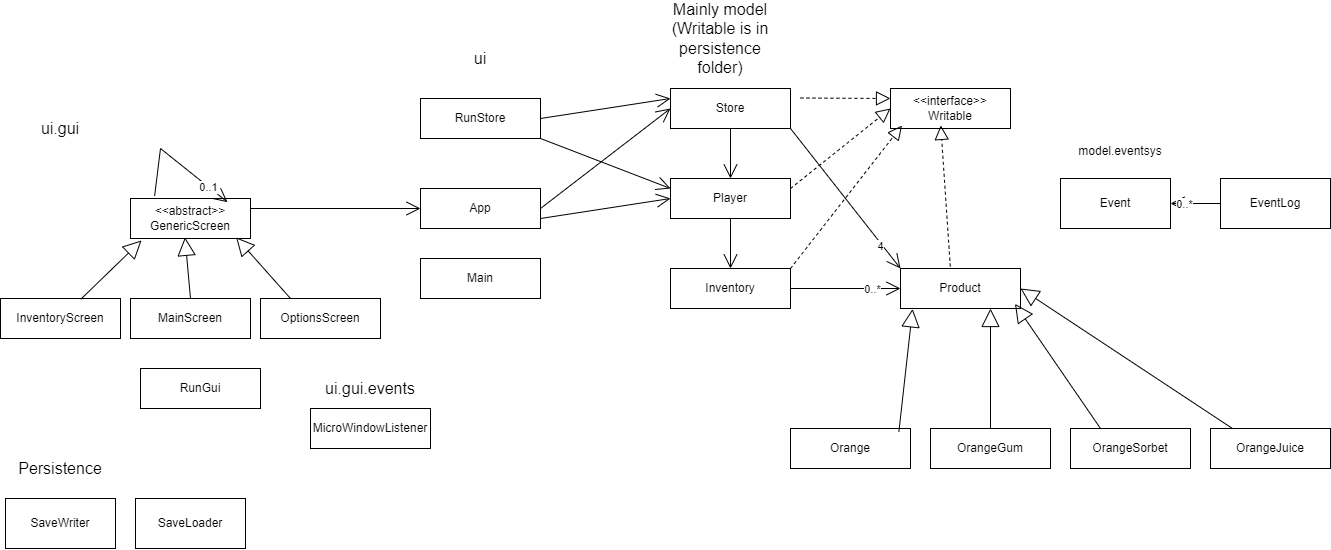

The diagram above was exported from draw.io. Its source (the exported page's mxGraphModel, read from the mxfile embedded in the PNG):
<mxGraphModel dx="2213" dy="939" grid="1" gridSize="10" guides="1" tooltips="1" connect="1" arrows="1" fold="1" page="1" pageScale="1" pageWidth="850" pageHeight="1100" math="0" shadow="0">
  <root>
    <mxCell id="0" />
    <mxCell id="1" parent="0" />
    <mxCell id="JpDU86R1NgvaTm55hg1i-1" value="Product" style="rounded=0;whiteSpace=wrap;html=1;" parent="1" vertex="1">
      <mxGeometry x="300" y="300" width="120" height="40" as="geometry" />
    </mxCell>
    <mxCell id="JpDU86R1NgvaTm55hg1i-2" value="&amp;lt;&amp;lt;interface&amp;gt;&amp;gt;&lt;div&gt;Writable&lt;/div&gt;" style="rounded=0;whiteSpace=wrap;html=1;" parent="1" vertex="1">
      <mxGeometry x="290" y="120" width="120" height="40" as="geometry" />
    </mxCell>
    <mxCell id="JpDU86R1NgvaTm55hg1i-3" value="" style="endArrow=block;dashed=1;endFill=0;endSize=12;html=1;rounded=0;exitX=0.415;exitY=-0.048;exitDx=0;exitDy=0;exitPerimeter=0;entryX=0.419;entryY=0.923;entryDx=0;entryDy=0;entryPerimeter=0;" parent="1" source="JpDU86R1NgvaTm55hg1i-1" target="JpDU86R1NgvaTm55hg1i-2" edge="1">
      <mxGeometry width="160" relative="1" as="geometry">
        <mxPoint x="340" y="350" as="sourcePoint" />
        <mxPoint x="500" y="350" as="targetPoint" />
      </mxGeometry>
    </mxCell>
    <mxCell id="JpDU86R1NgvaTm55hg1i-4" value="Orange" style="rounded=0;whiteSpace=wrap;html=1;" parent="1" vertex="1">
      <mxGeometry x="190" y="460" width="120" height="40" as="geometry" />
    </mxCell>
    <mxCell id="JpDU86R1NgvaTm55hg1i-5" value="OrangeGum" style="rounded=0;whiteSpace=wrap;html=1;" parent="1" vertex="1">
      <mxGeometry x="330" y="460" width="120" height="40" as="geometry" />
    </mxCell>
    <mxCell id="JpDU86R1NgvaTm55hg1i-6" value="OrangeSorbet" style="rounded=0;whiteSpace=wrap;html=1;" parent="1" vertex="1">
      <mxGeometry x="470" y="460" width="120" height="40" as="geometry" />
    </mxCell>
    <mxCell id="JpDU86R1NgvaTm55hg1i-7" value="OrangeJuice" style="rounded=0;whiteSpace=wrap;html=1;" parent="1" vertex="1">
      <mxGeometry x="610" y="460" width="120" height="40" as="geometry" />
    </mxCell>
    <mxCell id="JpDU86R1NgvaTm55hg1i-8" value="" style="endArrow=block;endSize=16;endFill=0;html=1;rounded=0;exitX=0.25;exitY=0;exitDx=0;exitDy=0;entryX=0.954;entryY=0.885;entryDx=0;entryDy=0;entryPerimeter=0;" parent="1" source="JpDU86R1NgvaTm55hg1i-6" target="JpDU86R1NgvaTm55hg1i-1" edge="1">
      <mxGeometry width="160" relative="1" as="geometry">
        <mxPoint x="560" y="650" as="sourcePoint" />
        <mxPoint x="520" y="500" as="targetPoint" />
      </mxGeometry>
    </mxCell>
    <mxCell id="JpDU86R1NgvaTm55hg1i-9" value="" style="endArrow=block;endSize=16;endFill=0;html=1;rounded=0;exitX=0.178;exitY=-0.01;exitDx=0;exitDy=0;entryX=1;entryY=0.5;entryDx=0;entryDy=0;exitPerimeter=0;" parent="1" source="JpDU86R1NgvaTm55hg1i-7" target="JpDU86R1NgvaTm55hg1i-1" edge="1">
      <mxGeometry width="160" relative="1" as="geometry">
        <mxPoint x="500" y="390" as="sourcePoint" />
        <mxPoint x="460" y="240" as="targetPoint" />
      </mxGeometry>
    </mxCell>
    <mxCell id="JpDU86R1NgvaTm55hg1i-10" value="" style="endArrow=block;endSize=16;endFill=0;html=1;rounded=0;entryX=0.75;entryY=1;entryDx=0;entryDy=0;" parent="1" source="JpDU86R1NgvaTm55hg1i-5" target="JpDU86R1NgvaTm55hg1i-1" edge="1">
      <mxGeometry width="160" relative="1" as="geometry">
        <mxPoint x="500" y="390" as="sourcePoint" />
        <mxPoint x="424" y="345" as="targetPoint" />
      </mxGeometry>
    </mxCell>
    <mxCell id="JpDU86R1NgvaTm55hg1i-11" value="" style="endArrow=block;endSize=16;endFill=0;html=1;rounded=0;entryX=0.101;entryY=1.01;entryDx=0;entryDy=0;entryPerimeter=0;exitX=0.903;exitY=0.087;exitDx=0;exitDy=0;exitPerimeter=0;" parent="1" source="JpDU86R1NgvaTm55hg1i-4" target="JpDU86R1NgvaTm55hg1i-1" edge="1">
      <mxGeometry width="160" relative="1" as="geometry">
        <mxPoint x="393" y="390" as="sourcePoint" />
        <mxPoint x="400" y="350" as="targetPoint" />
      </mxGeometry>
    </mxCell>
    <mxCell id="JpDU86R1NgvaTm55hg1i-12" value="Inventory" style="rounded=0;whiteSpace=wrap;html=1;" parent="1" vertex="1">
      <mxGeometry x="70" y="300" width="120" height="40" as="geometry" />
    </mxCell>
    <mxCell id="JpDU86R1NgvaTm55hg1i-16" value="" style="endArrow=open;endFill=1;endSize=12;html=1;rounded=0;exitX=1;exitY=0.5;exitDx=0;exitDy=0;entryX=0;entryY=0.5;entryDx=0;entryDy=0;" parent="1" source="JpDU86R1NgvaTm55hg1i-12" target="JpDU86R1NgvaTm55hg1i-1" edge="1">
      <mxGeometry width="160" relative="1" as="geometry">
        <mxPoint x="310" y="380" as="sourcePoint" />
        <mxPoint x="470" y="380" as="targetPoint" />
      </mxGeometry>
    </mxCell>
    <mxCell id="JpDU86R1NgvaTm55hg1i-17" value="0..*" style="edgeLabel;html=1;align=center;verticalAlign=middle;resizable=0;points=[];" parent="JpDU86R1NgvaTm55hg1i-16" vertex="1" connectable="0">
      <mxGeometry x="0.4825" relative="1" as="geometry">
        <mxPoint as="offset" />
      </mxGeometry>
    </mxCell>
    <mxCell id="JpDU86R1NgvaTm55hg1i-18" value="Player" style="rounded=0;whiteSpace=wrap;html=1;" parent="1" vertex="1">
      <mxGeometry x="70" y="210" width="120" height="40" as="geometry" />
    </mxCell>
    <mxCell id="JpDU86R1NgvaTm55hg1i-20" value="" style="endArrow=block;dashed=1;endFill=0;endSize=12;html=1;rounded=0;exitX=1;exitY=0.25;exitDx=0;exitDy=0;entryX=0;entryY=0.5;entryDx=0;entryDy=0;" parent="1" source="JpDU86R1NgvaTm55hg1i-18" target="JpDU86R1NgvaTm55hg1i-2" edge="1">
      <mxGeometry width="160" relative="1" as="geometry">
        <mxPoint x="360" y="308" as="sourcePoint" />
        <mxPoint x="420" y="237" as="targetPoint" />
      </mxGeometry>
    </mxCell>
    <mxCell id="JpDU86R1NgvaTm55hg1i-22" value="" style="endArrow=open;endFill=1;endSize=12;html=1;rounded=0;exitX=0.5;exitY=1;exitDx=0;exitDy=0;" parent="1" source="JpDU86R1NgvaTm55hg1i-18" target="JpDU86R1NgvaTm55hg1i-12" edge="1">
      <mxGeometry width="160" relative="1" as="geometry">
        <mxPoint x="350" y="400" as="sourcePoint" />
        <mxPoint x="510" y="400" as="targetPoint" />
      </mxGeometry>
    </mxCell>
    <mxCell id="JpDU86R1NgvaTm55hg1i-23" value="Store" style="rounded=0;whiteSpace=wrap;html=1;" parent="1" vertex="1">
      <mxGeometry x="70" y="120" width="120" height="40" as="geometry" />
    </mxCell>
    <mxCell id="JpDU86R1NgvaTm55hg1i-26" value="" style="endArrow=block;dashed=1;endFill=0;endSize=12;html=1;rounded=0;exitX=1;exitY=0;exitDx=0;exitDy=0;entryX=0.096;entryY=0.925;entryDx=0;entryDy=0;entryPerimeter=0;" parent="1" source="JpDU86R1NgvaTm55hg1i-12" target="JpDU86R1NgvaTm55hg1i-2" edge="1">
      <mxGeometry width="160" relative="1" as="geometry">
        <mxPoint x="360" y="308" as="sourcePoint" />
        <mxPoint x="370" y="157" as="targetPoint" />
      </mxGeometry>
    </mxCell>
    <mxCell id="JpDU86R1NgvaTm55hg1i-27" value="" style="endArrow=open;endFill=1;endSize=12;html=1;rounded=0;exitX=0.5;exitY=1;exitDx=0;exitDy=0;" parent="1" source="JpDU86R1NgvaTm55hg1i-23" edge="1">
      <mxGeometry width="160" relative="1" as="geometry">
        <mxPoint x="140" y="260" as="sourcePoint" />
        <mxPoint x="130" y="210" as="targetPoint" />
      </mxGeometry>
    </mxCell>
    <mxCell id="JpDU86R1NgvaTm55hg1i-28" value="" style="endArrow=block;dashed=1;endFill=0;endSize=12;html=1;rounded=0;exitX=1.083;exitY=0.238;exitDx=0;exitDy=0;entryX=0;entryY=0.25;entryDx=0;entryDy=0;exitPerimeter=0;" parent="1" source="JpDU86R1NgvaTm55hg1i-23" target="JpDU86R1NgvaTm55hg1i-2" edge="1">
      <mxGeometry width="160" relative="1" as="geometry">
        <mxPoint x="200" y="230" as="sourcePoint" />
        <mxPoint x="320" y="140" as="targetPoint" />
      </mxGeometry>
    </mxCell>
    <mxCell id="JpDU86R1NgvaTm55hg1i-29" value="" style="endArrow=open;endFill=1;endSize=12;html=1;rounded=0;exitX=1;exitY=1;exitDx=0;exitDy=0;entryX=0;entryY=0;entryDx=0;entryDy=0;" parent="1" source="JpDU86R1NgvaTm55hg1i-23" target="JpDU86R1NgvaTm55hg1i-1" edge="1">
      <mxGeometry width="160" relative="1" as="geometry">
        <mxPoint x="140" y="260" as="sourcePoint" />
        <mxPoint x="140" y="310" as="targetPoint" />
      </mxGeometry>
    </mxCell>
    <mxCell id="JpDU86R1NgvaTm55hg1i-30" value="4" style="edgeLabel;html=1;align=center;verticalAlign=middle;resizable=0;points=[];" parent="JpDU86R1NgvaTm55hg1i-29" vertex="1" connectable="0">
      <mxGeometry x="0.6511" y="-2" relative="1" as="geometry">
        <mxPoint as="offset" />
      </mxGeometry>
    </mxCell>
    <mxCell id="JpDU86R1NgvaTm55hg1i-31" value="SaveWriter" style="html=1;whiteSpace=wrap;" parent="1" vertex="1">
      <mxGeometry x="-595" y="530" width="110" height="50" as="geometry" />
    </mxCell>
    <mxCell id="JpDU86R1NgvaTm55hg1i-32" value="SaveLoader" style="html=1;whiteSpace=wrap;" parent="1" vertex="1">
      <mxGeometry x="-465" y="530" width="110" height="50" as="geometry" />
    </mxCell>
    <mxCell id="JpDU86R1NgvaTm55hg1i-33" value="Event" style="html=1;whiteSpace=wrap;" parent="1" vertex="1">
      <mxGeometry x="460" y="210" width="110" height="50" as="geometry" />
    </mxCell>
    <mxCell id="JpDU86R1NgvaTm55hg1i-34" value="EventLog" style="html=1;whiteSpace=wrap;" parent="1" vertex="1">
      <mxGeometry x="620" y="210" width="110" height="50" as="geometry" />
    </mxCell>
    <mxCell id="JpDU86R1NgvaTm55hg1i-35" value="" style="endArrow=open;endFill=1;endSize=12;html=1;rounded=0;exitX=0;exitY=0.5;exitDx=0;exitDy=0;entryX=1;entryY=0.5;entryDx=0;entryDy=0;" parent="1" source="JpDU86R1NgvaTm55hg1i-34" target="JpDU86R1NgvaTm55hg1i-33" edge="1">
      <mxGeometry width="160" relative="1" as="geometry">
        <mxPoint x="560" y="560" as="sourcePoint" />
        <mxPoint x="670" y="560" as="targetPoint" />
      </mxGeometry>
    </mxCell>
    <mxCell id="JpDU86R1NgvaTm55hg1i-36" value="0..*" style="edgeLabel;html=1;align=center;verticalAlign=middle;resizable=0;points=[];" parent="JpDU86R1NgvaTm55hg1i-35" vertex="1" connectable="0">
      <mxGeometry x="0.4825" relative="1" as="geometry">
        <mxPoint as="offset" />
      </mxGeometry>
    </mxCell>
    <mxCell id="RLAfk020pLnYSDw-Wu4q-1" value="InventoryScreen" style="rounded=0;whiteSpace=wrap;html=1;" parent="1" vertex="1">
      <mxGeometry x="-600" y="330" width="120" height="40" as="geometry" />
    </mxCell>
    <mxCell id="RLAfk020pLnYSDw-Wu4q-2" value="MainScreen" style="rounded=0;whiteSpace=wrap;html=1;" parent="1" vertex="1">
      <mxGeometry x="-470" y="330" width="120" height="40" as="geometry" />
    </mxCell>
    <mxCell id="RLAfk020pLnYSDw-Wu4q-3" value="OptionsScreen" style="rounded=0;whiteSpace=wrap;html=1;" parent="1" vertex="1">
      <mxGeometry x="-340" y="330" width="120" height="40" as="geometry" />
    </mxCell>
    <mxCell id="RLAfk020pLnYSDw-Wu4q-4" value="&lt;font style=&quot;font-size: 16px;&quot;&gt;Mainly model (Writable is in persistence folder)&lt;/font&gt;" style="text;html=1;align=center;verticalAlign=middle;whiteSpace=wrap;rounded=0;" parent="1" vertex="1">
      <mxGeometry x="60" y="50" width="120" height="40" as="geometry" />
    </mxCell>
    <mxCell id="RLAfk020pLnYSDw-Wu4q-6" value="&lt;font style=&quot;font-size: 16px;&quot;&gt;Persistence&lt;/font&gt;" style="text;html=1;align=center;verticalAlign=middle;whiteSpace=wrap;rounded=0;" parent="1" vertex="1">
      <mxGeometry x="-600" y="480" width="120" height="40" as="geometry" />
    </mxCell>
    <mxCell id="RLAfk020pLnYSDw-Wu4q-8" value="&lt;font style=&quot;font-size: 12px;&quot;&gt;model.eventsys&lt;/font&gt;&lt;div style=&quot;font-size: 13px;&quot;&gt;&lt;font style=&quot;font-size: 13px;&quot;&gt;&lt;br&gt;&lt;/font&gt;&lt;/div&gt;" style="text;html=1;align=center;verticalAlign=middle;whiteSpace=wrap;rounded=0;" parent="1" vertex="1">
      <mxGeometry x="460" y="170" width="120" height="40" as="geometry" />
    </mxCell>
    <mxCell id="RLAfk020pLnYSDw-Wu4q-10" value="&lt;font style=&quot;font-size: 16px;&quot;&gt;ui.gui&lt;/font&gt;" style="text;html=1;align=center;verticalAlign=middle;whiteSpace=wrap;rounded=0;" parent="1" vertex="1">
      <mxGeometry x="-600" y="140" width="120" height="40" as="geometry" />
    </mxCell>
    <mxCell id="RLAfk020pLnYSDw-Wu4q-11" value="&amp;lt;&amp;lt;abstract&amp;gt;&amp;gt;&lt;div&gt;GenericScreen&lt;/div&gt;" style="rounded=0;whiteSpace=wrap;html=1;" parent="1" vertex="1">
      <mxGeometry x="-470" y="230" width="120" height="40" as="geometry" />
    </mxCell>
    <mxCell id="RLAfk020pLnYSDw-Wu4q-12" value="" style="endArrow=block;endSize=16;endFill=0;html=1;rounded=0;exitX=0.669;exitY=0.019;exitDx=0;exitDy=0;exitPerimeter=0;entryX=0.092;entryY=1.048;entryDx=0;entryDy=0;entryPerimeter=0;" parent="1" source="RLAfk020pLnYSDw-Wu4q-1" target="RLAfk020pLnYSDw-Wu4q-11" edge="1">
      <mxGeometry width="160" relative="1" as="geometry">
        <mxPoint x="-450" y="280" as="sourcePoint" />
        <mxPoint x="-290" y="280" as="targetPoint" />
      </mxGeometry>
    </mxCell>
    <mxCell id="RLAfk020pLnYSDw-Wu4q-13" value="" style="endArrow=block;endSize=16;endFill=0;html=1;rounded=0;exitX=0.5;exitY=0;exitDx=0;exitDy=0;entryX=0.454;entryY=0.971;entryDx=0;entryDy=0;entryPerimeter=0;" parent="1" source="RLAfk020pLnYSDw-Wu4q-2" target="RLAfk020pLnYSDw-Wu4q-11" edge="1">
      <mxGeometry width="160" relative="1" as="geometry">
        <mxPoint x="-510" y="341" as="sourcePoint" />
        <mxPoint x="-449" y="292" as="targetPoint" />
      </mxGeometry>
    </mxCell>
    <mxCell id="RLAfk020pLnYSDw-Wu4q-14" value="" style="endArrow=block;endSize=16;endFill=0;html=1;rounded=0;exitX=0.25;exitY=0;exitDx=0;exitDy=0;entryX=0.88;entryY=0.971;entryDx=0;entryDy=0;entryPerimeter=0;" parent="1" source="RLAfk020pLnYSDw-Wu4q-3" target="RLAfk020pLnYSDw-Wu4q-11" edge="1">
      <mxGeometry width="160" relative="1" as="geometry">
        <mxPoint x="-400" y="340" as="sourcePoint" />
        <mxPoint x="-406" y="289" as="targetPoint" />
      </mxGeometry>
    </mxCell>
    <mxCell id="RLAfk020pLnYSDw-Wu4q-19" value="" style="endArrow=open;endFill=1;endSize=12;html=1;rounded=0;exitX=0.201;exitY=-0.065;exitDx=0;exitDy=0;exitPerimeter=0;entryX=0.809;entryY=0.092;entryDx=0;entryDy=0;entryPerimeter=0;" parent="1" source="RLAfk020pLnYSDw-Wu4q-11" target="RLAfk020pLnYSDw-Wu4q-11" edge="1">
      <mxGeometry width="160" relative="1" as="geometry">
        <mxPoint x="-400" y="260" as="sourcePoint" />
        <mxPoint x="-380" y="170" as="targetPoint" />
        <Array as="points">
          <mxPoint x="-440" y="180" />
        </Array>
      </mxGeometry>
    </mxCell>
    <mxCell id="RLAfk020pLnYSDw-Wu4q-25" value="0..1" style="edgeLabel;html=1;align=center;verticalAlign=middle;resizable=0;points=[];" parent="RLAfk020pLnYSDw-Wu4q-19" vertex="1" connectable="0">
      <mxGeometry x="0.6235" relative="1" as="geometry">
        <mxPoint as="offset" />
      </mxGeometry>
    </mxCell>
    <mxCell id="RLAfk020pLnYSDw-Wu4q-22" value="App" style="rounded=0;whiteSpace=wrap;html=1;" parent="1" vertex="1">
      <mxGeometry x="-180" y="220" width="120" height="40" as="geometry" />
    </mxCell>
    <mxCell id="RLAfk020pLnYSDw-Wu4q-23" value="" style="endArrow=open;endFill=1;endSize=12;html=1;rounded=0;exitX=1;exitY=0.25;exitDx=0;exitDy=0;entryX=0;entryY=0.5;entryDx=0;entryDy=0;" parent="1" source="RLAfk020pLnYSDw-Wu4q-11" target="RLAfk020pLnYSDw-Wu4q-22" edge="1">
      <mxGeometry width="160" relative="1" as="geometry">
        <mxPoint x="-460" y="160" as="sourcePoint" />
        <mxPoint x="-300" y="160" as="targetPoint" />
      </mxGeometry>
    </mxCell>
    <mxCell id="RLAfk020pLnYSDw-Wu4q-26" value="RunGui" style="rounded=0;whiteSpace=wrap;html=1;" parent="1" vertex="1">
      <mxGeometry x="-460" y="400" width="120" height="40" as="geometry" />
    </mxCell>
    <mxCell id="sBGmoBZ7nGG4YynFwCFY-2" value="" style="endArrow=open;endFill=1;endSize=12;html=1;rounded=0;exitX=1;exitY=0.5;exitDx=0;exitDy=0;entryX=0;entryY=0.5;entryDx=0;entryDy=0;" parent="1" source="RLAfk020pLnYSDw-Wu4q-22" target="JpDU86R1NgvaTm55hg1i-23" edge="1">
      <mxGeometry width="160" relative="1" as="geometry">
        <mxPoint x="-250" y="270" as="sourcePoint" />
        <mxPoint x="-90" y="270" as="targetPoint" />
      </mxGeometry>
    </mxCell>
    <mxCell id="sBGmoBZ7nGG4YynFwCFY-3" value="" style="endArrow=open;endFill=1;endSize=12;html=1;rounded=0;exitX=1;exitY=0.75;exitDx=0;exitDy=0;entryX=0;entryY=0.5;entryDx=0;entryDy=0;" parent="1" source="RLAfk020pLnYSDw-Wu4q-22" target="JpDU86R1NgvaTm55hg1i-18" edge="1">
      <mxGeometry width="160" relative="1" as="geometry">
        <mxPoint x="-50" y="250" as="sourcePoint" />
        <mxPoint x="80" y="150" as="targetPoint" />
      </mxGeometry>
    </mxCell>
    <mxCell id="sBGmoBZ7nGG4YynFwCFY-4" value="RunStore" style="rounded=0;whiteSpace=wrap;html=1;" parent="1" vertex="1">
      <mxGeometry x="-180" y="130" width="120" height="40" as="geometry" />
    </mxCell>
    <mxCell id="sBGmoBZ7nGG4YynFwCFY-5" value="Main" style="rounded=0;whiteSpace=wrap;html=1;" parent="1" vertex="1">
      <mxGeometry x="-180" y="290" width="120" height="40" as="geometry" />
    </mxCell>
    <mxCell id="sBGmoBZ7nGG4YynFwCFY-7" value="" style="endArrow=open;endFill=1;endSize=12;html=1;rounded=0;exitX=1;exitY=0.5;exitDx=0;exitDy=0;entryX=0;entryY=0.25;entryDx=0;entryDy=0;" parent="1" source="sBGmoBZ7nGG4YynFwCFY-4" target="JpDU86R1NgvaTm55hg1i-23" edge="1">
      <mxGeometry width="160" relative="1" as="geometry">
        <mxPoint x="-110" y="180" as="sourcePoint" />
        <mxPoint x="-110" y="230" as="targetPoint" />
        <Array as="points" />
      </mxGeometry>
    </mxCell>
    <mxCell id="sBGmoBZ7nGG4YynFwCFY-8" value="" style="endArrow=open;endFill=1;endSize=12;html=1;rounded=0;exitX=1;exitY=1;exitDx=0;exitDy=0;entryX=0;entryY=0.25;entryDx=0;entryDy=0;" parent="1" source="sBGmoBZ7nGG4YynFwCFY-4" target="JpDU86R1NgvaTm55hg1i-18" edge="1">
      <mxGeometry width="160" relative="1" as="geometry">
        <mxPoint x="-50" y="250" as="sourcePoint" />
        <mxPoint x="80" y="150" as="targetPoint" />
      </mxGeometry>
    </mxCell>
    <mxCell id="sBGmoBZ7nGG4YynFwCFY-9" value="&lt;font style=&quot;font-size: 16px;&quot;&gt;ui&lt;/font&gt;" style="text;html=1;align=center;verticalAlign=middle;whiteSpace=wrap;rounded=0;" parent="1" vertex="1">
      <mxGeometry x="-180" y="70" width="120" height="40" as="geometry" />
    </mxCell>
    <mxCell id="sBGmoBZ7nGG4YynFwCFY-11" value="MicroWindowListener" style="rounded=0;whiteSpace=wrap;html=1;" parent="1" vertex="1">
      <mxGeometry x="-290" y="440" width="120" height="40" as="geometry" />
    </mxCell>
    <mxCell id="sBGmoBZ7nGG4YynFwCFY-13" value="&lt;font style=&quot;font-size: 16px;&quot;&gt;ui.gui.events&lt;/font&gt;" style="text;html=1;align=center;verticalAlign=middle;whiteSpace=wrap;rounded=0;" parent="1" vertex="1">
      <mxGeometry x="-290" y="400" width="120" height="40" as="geometry" />
    </mxCell>
  </root>
</mxGraphModel>